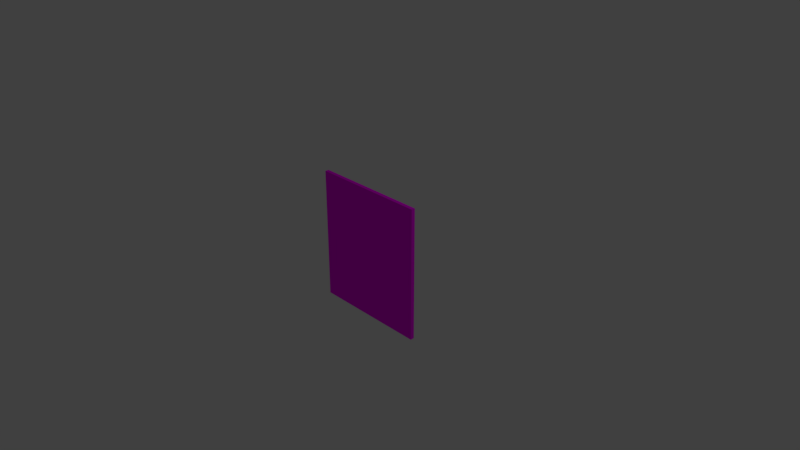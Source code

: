 # Source: chess_queen.blend  (saved by Blender 2.79.0; exported with 4.5.12 LTS)
import bpy
from mathutils import Matrix  # noqa: F401  (used for matrix-valued properties, if any)

bpy.ops.wm.read_factory_settings(use_empty=True)
scene = bpy.context.scene
scene.name = 'Scene'

# ---- collections
col_collection_1 = bpy.data.collections.new('Collection 1'); scene.collection.children.link(col_collection_1)

# ---- images (referenced by path relative to the original .blend; pixels are not part of the script)
import os
ASSET_DIR = os.environ.get("B2B_ASSET_DIR", "")  # directory of the original .blend (textures are referenced by path, not embedded)
HERE = os.path.dirname(os.path.abspath(__file__))  # packed textures are extracted next to this script under _unpacked/

def load_image(name, relpath, width, height, colorspace="sRGB"):
    """Load a texture the original file referenced (path relative to the .blend, or extracted next to this script)."""
    p = next((c for c in (os.path.join(HERE, relpath), os.path.join(ASSET_DIR, relpath)) if relpath and os.path.exists(c)), "")
    if p:
        img = bpy.data.images.load(p, check_existing=True)
        img.name = name
    else:  # same state as the original file: an image datablock whose file is absent (Cycles renders it pink)
        img = bpy.data.images.new(name, width, height)
        img.source = "FILE"
        img.filepath = "//" + (relpath or name)
    img.colorspace_settings.name = colorspace
    return img
img_chess_queen_jpg = load_image('chess_queen.jpg', 'chess_queen.jpg', 1024, 1024, 'sRGB')

# ---- materials (node trees are filled in below, after node groups)
mat_chess = bpy.data.materials.new('chess')
mat_chess.alpha_threshold = 0.0
mat_chess.roughness = 0.5
mat_chess.line_color = (0.0, 0.0, 0.0, 1.0)

# ---- material node trees
mat_chess.use_nodes = True; mat_chess.node_tree.nodes.clear()
_N = mat_chess.node_tree.nodes; _L = mat_chess.node_tree.links
n0 = _N.new('ShaderNodeOutputMaterial'); n0.name = 'Material Output'; n0.location = (300, 300)
n1 = _N.new('ShaderNodeBsdfDiffuse'); n1.name = 'Diffuse BSDF'; n1.location = (10, 300)
n2 = _N.new('ShaderNodeTexImage'); n2.name = 'Image Texture'; n2.location = (-220, 437)
n2.width = 140
n2.image = img_chess_queen_jpg
_L.new(n1.outputs[0], n0.inputs[0])
_L.new(n2.outputs[0], n1.inputs[0])
n0.is_active_output = True

# ---- world
world_world = bpy.data.worlds.new('World'); scene.world = world_world
world_world.color = (0.05088, 0.05088, 0.05088)
world_world.use_sun_shadow = False
world_world.sun_shadow_jitter_overblur = 0.0
world_world.cycles.sampling_method = 'MANUAL'

# ---- cameras
cam_camera = bpy.data.cameras.new('Camera')
cam_camera.clip_end = 100.0
cam_camera.lens = 35.0
cam_camera.sensor_width = 32.0
cam_camera.sensor_height = 18.0
cam_camera.ortho_scale = 7.314
cam_camera.dof.focus_distance = 0.0

# ---- lights
light_lamp = bpy.data.lights.new('Lamp', 'POINT')
light_lamp.transmission_factor = 0.0
light_lamp.cutoff_distance = 30.0
light_lamp.energy = 100.0
light_lamp.shadow_buffer_clip_start = 1.001
light_lamp.shadow_soft_size = 0.1
light_lamp.shadow_maximum_resolution = 0.006
light_lamp.use_absolute_resolution = True

# ---- meshes
me_cube = bpy.data.meshes.new('Cube')
me_cube.from_pydata([(1.0, 1.0, -1.036), (1.0, -1.0, -1.036), (-1.0, -1.0, -1.036), (-1.0, 1.0, -1.036), (1.0, 1.0, 1.036), (1.0, -1.0, 1.036), (-1.0, -1.0, 1.036), (-1.0, 1.0, 1.036)], [], [(0, 1, 2, 3), (4, 7, 6, 5), (0, 4, 5, 1), (1, 5, 6, 2), (2, 6, 7, 3), (4, 0, 3, 7)])
_uv = me_cube.uv_layers.new(name='UVMap')
_uv.uv.foreach_set('vector', [0.986, 0.003574, 0.986, 0.9964, 0.01396, 0.9964, 0.01396, 0.003574, 0.986, 0.003574, 0.986, 0.9964, 0.01396, 0.9964, 0.01396, 0.003574, 0.986, 0.003574, 0.986, 0.9964, 0.01396, 0.9964, 0.01396, 0.003574, 0.986, 0.003574, 0.986, 0.9964, 0.01396, 0.9964, 0.01396, 0.003574, 0.986, 0.003574, 0.986, 0.9964, 0.01396, 0.9964, 0.01396, 0.003574, 0.986, 0.003574, 0.986, 0.9964, 0.01396, 0.9964, 0.01396, 0.003574])
me_cube.materials.append(mat_chess)
me_cube.use_remesh_preserve_volume = False
me_cube.use_remesh_preserve_attributes = False
me_cube.use_mirror_vertex_groups = False
me_cube.update()

# ---- objects
ob_cube = bpy.data.objects.new('Cube', me_cube)
ob_lamp = bpy.data.objects.new('Lamp', light_lamp)
ob_camera = bpy.data.objects.new('Camera', cam_camera)

# ---- transforms, parenting, visibility, modifiers, constraints
ob_cube.location = (0.0, 0.0, 0.0)
ob_cube.scale = (0.8058, 0.0268, 0.8836)
ob_cube.lock_rotations_4d = False
ob_cube.empty_display_type = 'ARROWS'
ob_cube.lineart.crease_threshold = 0.0
ob_lamp.location = (4.076, 1.005, 5.904)
ob_lamp.rotation_euler = (0.6503, 0.05522, 1.866)
ob_lamp.lock_rotations_4d = False
ob_lamp.empty_display_type = 'ARROWS'
ob_lamp.color = (0.0, 0.0, 0.0, 0.0)
ob_lamp.lineart.crease_threshold = 0.0
ob_camera.location = (7.481, -6.508, 5.344)
ob_camera.rotation_euler = (1.109, 0.0, 0.8149)
ob_camera.lock_rotations_4d = False
ob_camera.empty_display_type = 'ARROWS'
ob_camera.color = (0.0, 0.0, 0.0, 0.0)
ob_camera.display_type = 'WIRE'
ob_camera.lineart.crease_threshold = 0.0

# ---- collection membership
col_collection_1.objects.link(ob_cube)
col_collection_1.objects.link(ob_lamp)
col_collection_1.objects.link(ob_camera)

# ---- scene / render settings (as saved in the file)
scene.camera = ob_camera
scene.frame_start = 1; scene.frame_end = 250; scene.frame_set(1)
scene.render.engine = 'CYCLES'
scene.render.resolution_percentage = 50
scene.render.dither_intensity = 0.0
scene.cycles.use_denoising = False
scene.cycles.samples = 128
scene.cycles.sampling_pattern = 'TABULATED_SOBOL'
scene.cycles.use_adaptive_sampling = False
scene.cycles.use_light_tree = False
scene.cycles.blur_glossy = 0.0
scene.cycles.sample_clamp_indirect = 0.0
scene.view_settings.view_transform = 'Standard'
bpy.context.view_layer.update()
